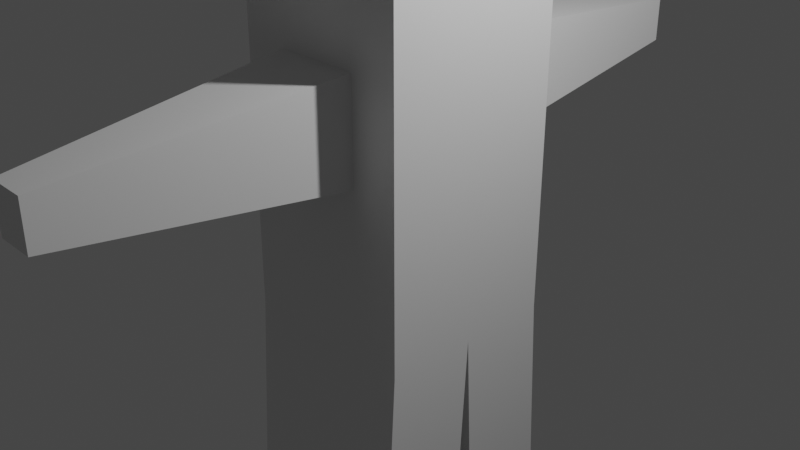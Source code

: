 # Source: body.blend  (saved by Blender 2.93.20; exported with 4.5.12 LTS)
import bpy
from mathutils import Matrix  # noqa: F401  (used for matrix-valued properties, if any)

bpy.ops.wm.read_factory_settings(use_empty=True)
scene = bpy.context.scene
scene.name = 'Scene'

# ---- collections
col_collection = bpy.data.collections.new('Collection'); scene.collection.children.link(col_collection)

# ---- materials (node trees are filled in below, after node groups)
mat_material = bpy.data.materials.new('Material')
mat_material.alpha_threshold = 0.0
mat_material.use_transparent_shadow = False
mat_material.line_color = (0.0, 0.0, 0.0, 1.0)

# ---- material node trees
mat_material.use_nodes = True; mat_material.node_tree.nodes.clear()
_N = mat_material.node_tree.nodes; _L = mat_material.node_tree.links
n0 = _N.new('ShaderNodeOutputMaterial'); n0.name = 'Material Output'; n0.location = (300, 300)
n1 = _N.new('ShaderNodeBsdfPrincipled'); n1.name = 'Principled BSDF'; n1.location = (10, 300)
n1.distribution = 'GGX'
n1.subsurface_method = 'BURLEY'
n1.inputs[2].default_value = 0.4
n1.inputs[3].default_value = 1.45
n1.inputs[27].default_value = (0.0, 0.0, 0.0, 1.0)
n1.inputs[28].default_value = 1.0
_L.new(n1.outputs[0], n0.inputs[0])
n0.is_active_output = True

# ---- world
world_world = bpy.data.worlds.new('World'); scene.world = world_world
world_world.use_nodes = True; world_world.node_tree.nodes.clear()
_N = world_world.node_tree.nodes; _L = world_world.node_tree.links
n0 = _N.new('ShaderNodeOutputWorld'); n0.name = 'World Output'; n0.location = (300, 300)
n1 = _N.new('ShaderNodeBackground'); n1.name = 'Background'; n1.location = (10, 300)
n1.inputs[0].default_value = (0.05088, 0.05088, 0.05088, 1.0)
_L.new(n1.outputs[0], n0.inputs[0])
n0.is_active_output = True
world_world.color = (0.05088, 0.05088, 0.05088)
world_world.use_sun_shadow = False
world_world.sun_shadow_jitter_overblur = 0.0

# ---- cameras
cam_camera = bpy.data.cameras.new('Camera')
cam_camera.clip_end = 100.0
cam_camera.ortho_scale = 7.314

# ---- lights
light_light = bpy.data.lights.new('Light', 'POINT')
light_light.transmission_factor = 0.0
light_light.energy = 1000.0
light_light.shadow_soft_size = 0.1
light_light.shadow_maximum_resolution = 0.006
light_light.use_absolute_resolution = True

# ---- meshes
me_cube = bpy.data.meshes.new('Cube')
me_cube.from_pydata([(1.0, 1.0, 1.89), (1.0, 1.0, -1.0), (1.0, 0.1722, -4.272), (-1.0, 0.1722, -4.272), (-1.0, 1.0, 1.89), (-1.0, 1.0, -1.0), (-1.0, 1.172, -4.272), (1.0, 1.172, -4.272), (-1.0, 0.0, -1.0), (1.0, 0.0, 1.89), (-1.0, 0.0, 1.89), (1.0, 0.0, -1.0), (1.0, 1.0, 4.022), (-1.0, 1.0, 4.022), (1.0, 4.06e-07, 4.022), (-1.0, 4.06e-07, 4.022), (1.0, 1.0, 0.7834), (-1.0, 1.0, 0.7834), (1.0, 0.0, 0.7834), (-1.0, 0.0, 0.7834), (0.4615, 1.172, -4.272), (0.4615, 1.0, -1.0), (0.4615, 1.0, 1.89), (0.4615, 0.1722, -4.272), (0.4615, 0.0, -1.0), (0.4615, 0.0, 1.89), (0.4615, 1.0, 4.022), (0.4615, 4.06e-07, 4.022), (0.4615, 1.0, 0.7834), (-0.4824, 1.172, -4.272), (-0.4824, 1.0, -1.0), (-0.4824, 0.1722, -4.272), (-0.4824, 0.0, -1.0), (-0.4824, 1.0, 1.89), (-0.4824, 0.0, 1.89), (-0.4824, 1.0, 4.022), (-0.4824, 4.06e-07, 4.022), (-0.4824, 1.0, 0.7834), (0.2032, 3.956, 1.587), (0.2032, 3.956, 1.086), (-0.224, 3.956, 1.587), (-0.224, 3.956, 1.086)], [], [(21, 1, 7, 20), (8, 5, 6, 3), (19, 10, 4, 17), (1, 11, 2, 7), (28, 22, 0, 16), (16, 0, 9, 18), (32, 8, 3, 31), (20, 7, 2, 23), (9, 0, 12, 14), (35, 13, 15, 36), (4, 10, 15, 13), (33, 4, 13, 35), (25, 9, 14, 27), (1, 16, 18, 11), (21, 28, 16, 1), (8, 19, 17, 5), (30, 37, 28, 21), (34, 25, 27, 36), (0, 22, 26, 12), (12, 26, 27, 14), (29, 20, 23, 31), (11, 24, 23, 2), (22, 28, 39, 38), (30, 21, 20, 29), (5, 30, 29, 6), (17, 4, 33, 37), (6, 29, 31, 3), (10, 34, 36, 15), (5, 17, 37, 30), (22, 33, 35, 26), (26, 35, 36, 27), (24, 32, 31, 23), (41, 40, 38, 39), (33, 22, 38, 40), (37, 33, 40, 41), (28, 37, 41, 39)])
_uv = me_cube.uv_layers.new(name='UVMap')
_uv.uv.foreach_set('vector', [0.375, 0.4327, 0.375, 0.5, 0.375, 0.5, 0.375, 0.4327, 0.375, 0.125, 0.375, 0.25, 0.375, 0.25, 0.375, 0.125, 0.5293, 0.125, 0.625, 0.125, 0.625, 0.25, 0.5293, 0.25, 0.375, 0.5, 0.375, 0.625, 0.375, 0.625, 0.375, 0.5, 0.5293, 0.4327, 0.625, 0.4327, 0.625, 0.5, 0.5293, 0.5, 0.5293, 0.5, 0.625, 0.5, 0.625, 0.625, 0.5293, 0.625, 0.0, 0.0, 0.0, 0.0, 0.0, 0.0, 0.0, 0.0, 0.3077, 0.5, 0.375, 0.5, 0.375, 0.625, 0.3077, 0.625, 0.625, 0.625, 0.625, 0.5, 0.625, 0.5, 0.625, 0.625, 0.8103, 0.5, 0.875, 0.5, 0.875, 0.625, 0.8103, 0.625, 0.625, 0.25, 0.625, 0.125, 0.625, 0.125, 0.625, 0.25, 0.625, 0.3147, 0.625, 0.25, 0.625, 0.25, 0.625, 0.3147, 0.0, 0.0, 0.0, 0.0, 0.0, 0.0, 0.0, 0.0, 0.375, 0.5, 0.5293, 0.5, 0.5293, 0.625, 0.375, 0.625, 0.375, 0.4327, 0.5293, 0.4327, 0.5293, 0.5, 0.375, 0.5, 0.375, 0.125, 0.5293, 0.125, 0.5293, 0.25, 0.375, 0.25, 0.375, 0.3147, 0.5293, 0.3147, 0.5293, 0.4327, 0.375, 0.4327, 0.0, 0.0, 0.0, 0.0, 0.0, 0.0, 0.0, 0.0, 0.625, 0.5, 0.625, 0.4327, 0.625, 0.4327, 0.625, 0.5, 0.625, 0.5, 0.6923, 0.5, 0.6923, 0.625, 0.625, 0.625, 0.1897, 0.5, 0.3077, 0.5, 0.3077, 0.625, 0.1897, 0.625, 0.0, 0.0, 0.0, 0.0, 0.0, 0.0, 0.0, 0.0, 0.625, 0.4327, 0.5293, 0.4327, 0.5293, 0.4327, 0.625, 0.4327, 0.375, 0.3147, 0.375, 0.4327, 0.375, 0.4327, 0.375, 0.3147, 0.375, 0.25, 0.375, 0.3147, 0.375, 0.3147, 0.375, 0.25, 0.5293, 0.25, 0.625, 0.25, 0.625, 0.3147, 0.5293, 0.3147, 0.125, 0.5, 0.1897, 0.5, 0.1897, 0.625, 0.125, 0.625, 0.0, 0.0, 0.0, 0.0, 0.0, 0.0, 0.0, 0.0, 0.375, 0.25, 0.5293, 0.25, 0.5293, 0.3147, 0.375, 0.3147, 0.625, 0.4327, 0.625, 0.3147, 0.625, 0.3147, 0.625, 0.4327, 0.6923, 0.5, 0.8103, 0.5, 0.8103, 0.625, 0.6923, 0.625, 0.0, 0.0, 0.0, 0.0, 0.0, 0.0, 0.0, 0.0, 0.5293, 0.3147, 0.625, 0.3147, 0.625, 0.4327, 0.5293, 0.4327, 0.625, 0.3147, 0.625, 0.4327, 0.625, 0.4327, 0.625, 0.3147, 0.5293, 0.3147, 0.625, 0.3147, 0.625, 0.3147, 0.5293, 0.3147, 0.5293, 0.4327, 0.5293, 0.3147, 0.5293, 0.3147, 0.5293, 0.4327])
me_cube.materials.append(mat_material)
me_cube.use_remesh_preserve_volume = False
me_cube.use_remesh_preserve_attributes = False
me_cube.use_mirror_vertex_groups = False
me_cube.update()

# ---- objects
ob_cube = bpy.data.objects.new('Cube', me_cube)
ob_light = bpy.data.objects.new('Light', light_light)
ob_camera = bpy.data.objects.new('Camera', cam_camera)

# ---- transforms, parenting, visibility, modifiers, constraints
ob_cube.location = (0.0, 0.0, 0.0)
ob_cube.lock_rotations_4d = False
ob_cube.empty_display_type = 'ARROWS'
ob_cube.lineart.crease_threshold = 0.0
_m = ob_cube.modifiers.new('Mirror', 'MIRROR')
_m.use_axis = (False, True, False)
ob_light.location = (4.076, 1.005, 5.904)
ob_light.rotation_euler = (0.6503, 0.05522, 1.866)
ob_light.lock_rotations_4d = False
ob_light.empty_display_type = 'ARROWS'
ob_light.color = (0.0, 0.0, 0.0, 0.0)
ob_light.lineart.crease_threshold = 0.0
ob_camera.location = (7.359, -6.926, 4.958)
ob_camera.rotation_euler = (1.109, 0.0, 0.8149)
ob_camera.lock_rotations_4d = False
ob_camera.empty_display_type = 'ARROWS'
ob_camera.color = (0.0, 0.0, 0.0, 0.0)
ob_camera.display_type = 'WIRE'
ob_camera.lineart.crease_threshold = 0.0

# ---- collection membership
col_collection.objects.link(ob_cube)
col_collection.objects.link(ob_light)
col_collection.objects.link(ob_camera)

# ---- scene / render settings (as saved in the file)
scene.camera = ob_camera
scene.frame_start = 1; scene.frame_end = 250; scene.frame_set(1)
scene.render.engine = 'BLENDER_EEVEE_NEXT'
scene.cycles.use_denoising = False
scene.cycles.samples = 128
scene.cycles.sampling_pattern = 'TABULATED_SOBOL'
scene.cycles.use_adaptive_sampling = False
scene.cycles.use_light_tree = False
scene.view_settings.view_transform = 'Filmic'
bpy.context.view_layer.update()
